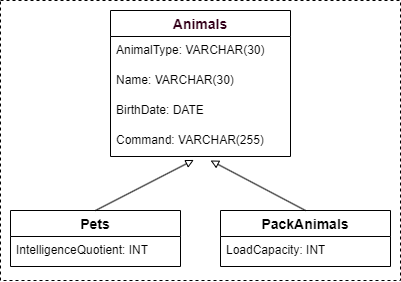

The diagram above was exported from draw.io. Its source (the exported page's mxGraphModel, read from the mxfile embedded in the PNG):
<mxGraphModel dx="923" dy="1592" grid="1" gridSize="10" guides="1" tooltips="1" connect="1" arrows="1" fold="1" page="1" pageScale="1" pageWidth="827" pageHeight="1169" background="#FFFFFF" math="0" shadow="0">
  <root>
    <mxCell id="0" />
    <mxCell id="1" parent="0" />
    <mxCell id="UpRGHxwKaXdc_TJSBakS-1" value="Animals" style="swimlane;fontStyle=1;childLayout=stackLayout;horizontal=1;startSize=26;horizontalStack=0;resizeParent=1;resizeParentMax=0;resizeLast=0;collapsible=1;marginBottom=0;align=center;fontSize=14;fontColor=#33001A;" parent="1" vertex="1">
      <mxGeometry x="740" y="-100" width="180" height="146" as="geometry">
        <mxRectangle x="320" width="90" height="30" as="alternateBounds" />
      </mxGeometry>
    </mxCell>
    <mxCell id="UpRGHxwKaXdc_TJSBakS-4" value="AnimalType: VARCHAR(30)" style="text;strokeColor=none;fillColor=none;spacingLeft=4;spacingRight=4;overflow=hidden;rotatable=0;points=[[0,0.5],[1,0.5]];portConstraint=eastwest;fontSize=12;whiteSpace=wrap;html=1;" parent="UpRGHxwKaXdc_TJSBakS-1" vertex="1">
      <mxGeometry y="26" width="180" height="30" as="geometry" />
    </mxCell>
    <mxCell id="UpRGHxwKaXdc_TJSBakS-15" value="Name: VARCHAR(30)" style="text;strokeColor=none;fillColor=none;spacingLeft=4;spacingRight=4;overflow=hidden;rotatable=0;points=[[0,0.5],[1,0.5]];portConstraint=eastwest;fontSize=12;whiteSpace=wrap;html=1;" parent="UpRGHxwKaXdc_TJSBakS-1" vertex="1">
      <mxGeometry y="56" width="180" height="30" as="geometry" />
    </mxCell>
    <mxCell id="UpRGHxwKaXdc_TJSBakS-16" value="BirthDate: DATE" style="text;strokeColor=none;fillColor=none;spacingLeft=4;spacingRight=4;overflow=hidden;rotatable=0;points=[[0,0.5],[1,0.5]];portConstraint=eastwest;fontSize=12;whiteSpace=wrap;html=1;" parent="UpRGHxwKaXdc_TJSBakS-1" vertex="1">
      <mxGeometry y="86" width="180" height="30" as="geometry" />
    </mxCell>
    <mxCell id="UpRGHxwKaXdc_TJSBakS-17" value="Command: VARCHAR(255)" style="text;strokeColor=none;fillColor=none;spacingLeft=4;spacingRight=4;overflow=hidden;rotatable=0;points=[[0,0.5],[1,0.5]];portConstraint=eastwest;fontSize=12;whiteSpace=wrap;html=1;" parent="UpRGHxwKaXdc_TJSBakS-1" vertex="1">
      <mxGeometry y="116" width="180" height="30" as="geometry" />
    </mxCell>
    <mxCell id="UpRGHxwKaXdc_TJSBakS-5" value="Pets" style="swimlane;fontStyle=1;childLayout=stackLayout;horizontal=1;startSize=26;horizontalStack=0;resizeParent=1;resizeParentMax=0;resizeLast=0;collapsible=1;marginBottom=0;align=center;fontSize=14;" parent="1" vertex="1">
      <mxGeometry x="640" y="100" width="170" height="56" as="geometry">
        <mxRectangle x="320" width="90" height="30" as="alternateBounds" />
      </mxGeometry>
    </mxCell>
    <mxCell id="UpRGHxwKaXdc_TJSBakS-7" value="IntelligenceQuotient: INT" style="text;strokeColor=none;fillColor=none;spacingLeft=4;spacingRight=4;overflow=hidden;rotatable=0;points=[[0,0.5],[1,0.5]];portConstraint=eastwest;fontSize=12;whiteSpace=wrap;html=1;" parent="UpRGHxwKaXdc_TJSBakS-5" vertex="1">
      <mxGeometry y="26" width="170" height="30" as="geometry" />
    </mxCell>
    <mxCell id="UpRGHxwKaXdc_TJSBakS-13" value="PackAnimals" style="swimlane;fontStyle=1;childLayout=stackLayout;horizontal=1;startSize=26;horizontalStack=0;resizeParent=1;resizeParentMax=0;resizeLast=0;collapsible=1;marginBottom=0;align=center;fontSize=14;" parent="1" vertex="1">
      <mxGeometry x="850" y="100" width="170" height="56" as="geometry">
        <mxRectangle x="320" width="90" height="30" as="alternateBounds" />
      </mxGeometry>
    </mxCell>
    <mxCell id="SApf8xPwpa4nrSRYV3_S-3" value="LoadCapacity: INT" style="text;strokeColor=none;fillColor=none;spacingLeft=4;spacingRight=4;overflow=hidden;rotatable=0;points=[[0,0.5],[1,0.5]];portConstraint=eastwest;fontSize=12;whiteSpace=wrap;html=1;" vertex="1" parent="UpRGHxwKaXdc_TJSBakS-13">
      <mxGeometry y="26" width="170" height="30" as="geometry" />
    </mxCell>
    <mxCell id="SApf8xPwpa4nrSRYV3_S-2" value="" style="rounded=0;whiteSpace=wrap;html=1;fillColor=none;dashed=1;" vertex="1" parent="1">
      <mxGeometry x="630" y="-110" width="400" height="280" as="geometry" />
    </mxCell>
    <mxCell id="SApf8xPwpa4nrSRYV3_S-6" value="" style="endArrow=block;html=1;rounded=0;exitX=0.5;exitY=0;exitDx=0;exitDy=0;entryX=0.463;entryY=1.115;entryDx=0;entryDy=0;entryPerimeter=0;endFill=0;" edge="1" parent="1" source="UpRGHxwKaXdc_TJSBakS-5" target="UpRGHxwKaXdc_TJSBakS-17">
      <mxGeometry width="50" height="50" relative="1" as="geometry">
        <mxPoint x="840" y="90" as="sourcePoint" />
        <mxPoint x="826" y="70" as="targetPoint" />
      </mxGeometry>
    </mxCell>
    <mxCell id="SApf8xPwpa4nrSRYV3_S-7" value="" style="endArrow=block;html=1;rounded=0;exitX=0.5;exitY=0;exitDx=0;exitDy=0;entryX=0.556;entryY=1.133;entryDx=0;entryDy=0;entryPerimeter=0;endFill=0;" edge="1" parent="1" source="UpRGHxwKaXdc_TJSBakS-13" target="UpRGHxwKaXdc_TJSBakS-17">
      <mxGeometry width="50" height="50" relative="1" as="geometry">
        <mxPoint x="840" y="90" as="sourcePoint" />
        <mxPoint x="890" y="40" as="targetPoint" />
      </mxGeometry>
    </mxCell>
  </root>
</mxGraphModel>